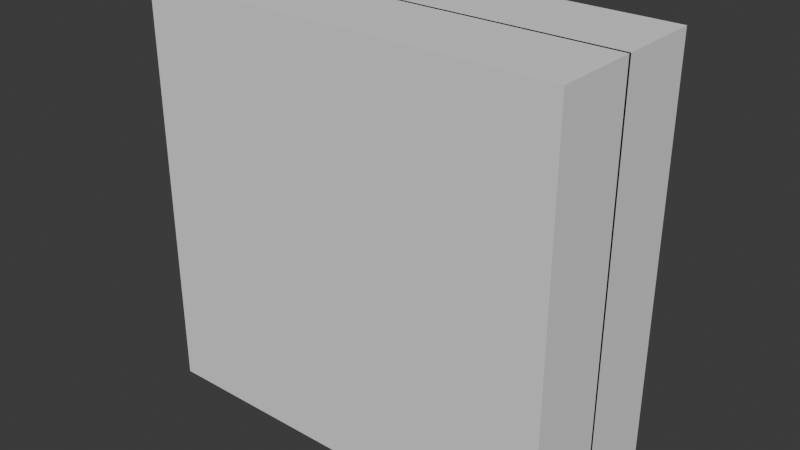 # Source: env_wall_window_a.blend  (saved by Blender 5.0.119; exported with 4.5.12 LTS)
import bpy
from mathutils import Matrix  # noqa: F401  (used for matrix-valued properties, if any)

bpy.ops.wm.read_factory_settings(use_empty=True)
scene = bpy.context.scene
scene.name = 'Scene'

# ---- collections
col_collection = bpy.data.collections.new('Collection'); scene.collection.children.link(col_collection)

# ---- world
world_world = bpy.data.worlds.new('World'); scene.world = world_world
world_world.use_nodes = True; world_world.node_tree.nodes.clear()
_N = world_world.node_tree.nodes; _L = world_world.node_tree.links
n0 = _N.new('ShaderNodeOutputWorld'); n0.name = 'World Output'; n0.location = (200, 100)
n1 = _N.new('ShaderNodeBackground'); n1.name = 'Background'; n1.location = (-200, 100)
n1.inputs[0].default_value = (0.05088, 0.05088, 0.05088, 1.0)
_L.new(n1.outputs[0], n0.inputs[0])
n0.is_active_output = True
world_world.color = (0.05088, 0.05088, 0.05088)
world_world.sun_shadow_jitter_overblur = 0.0

# ---- meshes
me_cube = bpy.data.meshes.new('Cube')
me_cube.from_pydata([(-1.0, -1.0, -1.0), (-1.0, -1.0, 1.625), (1.0, -1.0, -1.0), (1.0, -1.0, 1.625), (-1.0, -0.01537, -1.0), (-1.0, -0.01537, 1.625), (1.0, -0.01537, -1.0), (1.0, -0.01537, 1.625)], [], [(6, 7, 3, 2), (2, 3, 1, 0), (4, 6, 2, 0), (7, 5, 1, 3), (0, 1, 5, 4)])
_uv = me_cube.uv_layers.new(name='UVMap')
_uv.uv.foreach_set('vector', [0.375, 0.6269, 0.625, 0.6269, 0.625, 0.75, 0.375, 0.75, 0.375, 0.75, 0.625, 0.75, 0.625, 1.0, 0.375, 1.0, 0.125, 0.6269, 0.375, 0.6269, 0.375, 0.75, 0.125, 0.75, 0.625, 0.6269, 0.875, 0.6269, 0.875, 0.75, 0.625, 0.75, 0.375, 0.0, 0.625, 0.0, 0.625, 0.1231, 0.375, 0.1231])
me_cube.update()

# ---- objects
ob_empty = bpy.data.objects.new('Empty', None)
ob_empty_0_67 = bpy.data.objects.new('empty 0.67', None)
ob_cube = bpy.data.objects.new('Cube', me_cube)

# ---- transforms, parenting, visibility, modifiers, constraints
ob_empty.location = (0.7869, 6.265, 1.558)
ob_empty.rotation_euler = (1.571, -0.0, 0.0)
ob_empty.empty_display_type = 'IMAGE'
ob_empty.empty_display_size = 5.0
ob_empty_0_67.location = (-6.87, -1.347, 1.558)
ob_empty_0_67.rotation_euler = (1.571, -0.0, 1.571)
ob_empty_0_67.empty_display_type = 'IMAGE'
ob_empty_0_67.empty_display_size = 5.0
ob_cube.location = (0.0, 0.0, 0.9654)
ob_cube.scale = (1.35, 0.55, 1.0)
_m = ob_cube.modifiers.new('Mirror', 'MIRROR')
_m.use_axis = (False, True, False)

# ---- collection membership
col_collection.objects.link(ob_empty)
col_collection.objects.link(ob_empty_0_67)
col_collection.objects.link(ob_cube)

# ---- scene / render settings (as saved in the file)
scene.frame_start = 1; scene.frame_end = 250; scene.frame_set(1)
scene.render.engine = 'BLENDER_EEVEE_NEXT'
scene.render.bake_bias = 0.0
scene.render.bake_samples = 0
scene.cycles.sampling_pattern = 'TABULATED_SOBOL'
scene.eevee.use_volume_custom_range = False
bpy.context.view_layer.update()

# ---- added for rendering (the .blend has no active camera and no usable light): camera, sun
cam_auto = bpy.data.cameras.new('AutoCamera')
cam_auto.lens = 50.0
cam_auto.sensor_width = 36.0
cam_auto.clip_end = 1000.0
ob_auto_camera = bpy.data.objects.new('AutoCamera', cam_auto)
scene.collection.objects.link(ob_auto_camera)
ob_auto_camera.location = (3.62954, -4.35545, 4.1814)
ob_auto_camera.rotation_euler = (1.09748, -7.21219e-08, 0.694738)
scene.camera = ob_auto_camera
light_auto_sun = bpy.data.lights.new('AutoSun', 'SUN')
light_auto_sun.energy = 3.0
light_auto_sun.angle = 0.0523599
ob_auto_sun = bpy.data.objects.new('AutoSun', light_auto_sun)
scene.collection.objects.link(ob_auto_sun)
ob_auto_sun.rotation_euler = (0.872665, 0.174533, 0.523599)
bpy.context.view_layer.update()
